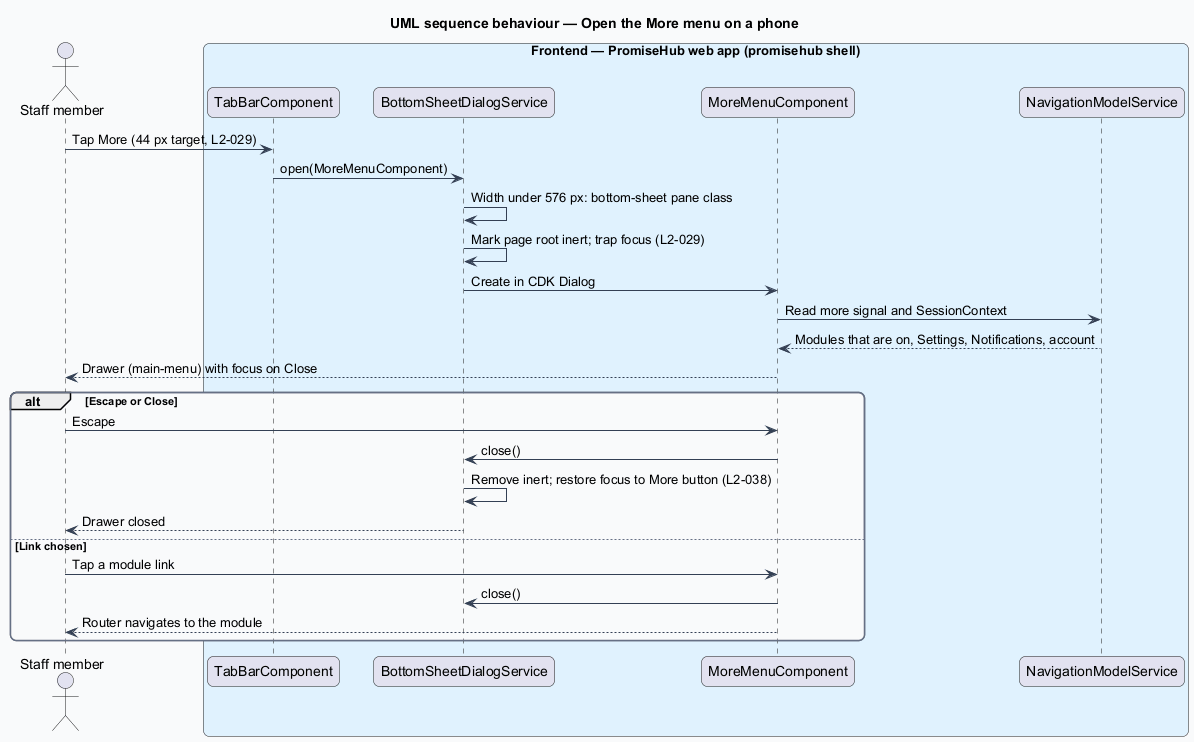

The diagram above was rendered by PlantUML. Its source (embedded in the PNG):
@startuml
title UML sequence behaviour — Open the More menu on a phone
skinparam backgroundColor #FFFFFF
skinparam shadowing false
skinparam roundcorner 12
skinparam defaultFontName Arial
skinparam ArrowColor #344054
skinparam rectangle {
  BorderColor #344054
  FontColor #101828
}
skinparam package {
  BorderColor #667085
  FontColor #101828
  BackgroundColor #F9FAFB
}
actor "Staff member" as actor
box "Frontend — PromiseHub web app (promisehub shell)" #E0F2FE
  participant "TabBarComponent" as tabbar
  participant "BottomSheetDialogService" as sheet
  participant "MoreMenuComponent" as more
  participant "NavigationModelService" as nav
end box
actor -> tabbar : Tap More (44 px target, L2-029)
tabbar -> sheet : open(MoreMenuComponent)
sheet -> sheet : Width under 576 px: bottom-sheet pane class
sheet -> sheet : Mark page root inert; trap focus (L2-029)
sheet -> more : Create in CDK Dialog
more -> nav : Read more signal and SessionContext
nav --> more : Modules that are on, Settings, Notifications, account
more --> actor : Drawer (main-menu) with focus on Close
alt Escape or Close
  actor -> more : Escape
  more -> sheet : close()
  sheet -> sheet : Remove inert; restore focus to More button (L2-038)
  sheet --> actor : Drawer closed
else Link chosen
  actor -> more : Tap a module link
  more -> sheet : close()
  more --> actor : Router navigates to the module
end
@enduml